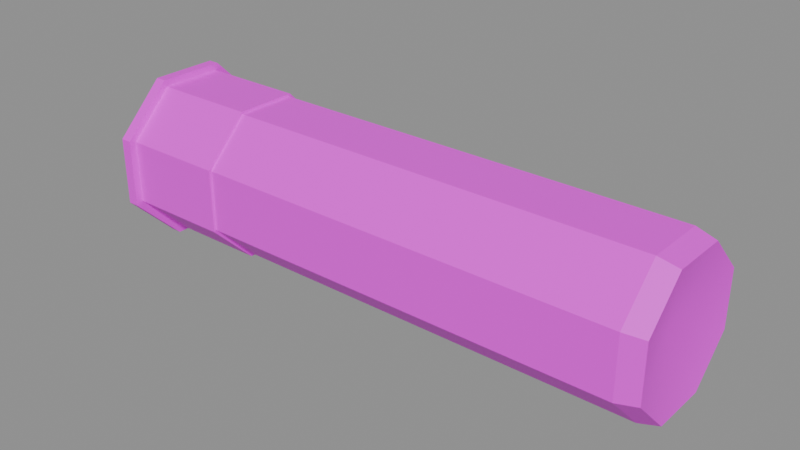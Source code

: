 # Source: vr_shell_live.blend  (saved by Blender 5.2.45; exported with 4.5.12 LTS)
import bpy
from mathutils import Matrix  # noqa: F401  (used for matrix-valued properties, if any)

bpy.ops.wm.read_factory_settings(use_empty=True)
scene = bpy.context.scene
scene.name = 'Scene'

# ---- collections
col_anchors = bpy.data.collections.new('anchors'); scene.collection.children.link(col_anchors)

# ---- images (referenced by path relative to the original .blend; pixels are not part of the script)
import os
ASSET_DIR = os.environ.get("B2B_ASSET_DIR", "")  # directory of the original .blend (textures are referenced by path, not embedded)
HERE = os.path.dirname(os.path.abspath(__file__))  # packed textures are extracted next to this script under _unpacked/

def load_image(name, relpath, width, height, colorspace="sRGB"):
    """Load a texture the original file referenced (path relative to the .blend, or extracted next to this script)."""
    p = next((c for c in (os.path.join(HERE, relpath), os.path.join(ASSET_DIR, relpath)) if relpath and os.path.exists(c)), "")
    if p:
        img = bpy.data.images.load(p, check_existing=True)
        img.name = name
    else:  # same state as the original file: an image datablock whose file is absent (Cycles renders it pink)
        img = bpy.data.images.new(name, width, height)
        img.source = "FILE"
        img.filepath = "//" + (relpath or name)
    img.colorspace_settings.name = colorspace
    return img
img_vr_shell_live_skin0 = load_image('vr_shell_live_skin0', 'vr_shell_live_skin0.png', 1024, 1024, 'sRGB')

# ---- materials (node trees are filled in below, after node groups)
mat_vr_shell_live = bpy.data.materials.new('vr_shell_live')

# ---- material node trees
mat_vr_shell_live.use_nodes = True; mat_vr_shell_live.node_tree.nodes.clear()
_N = mat_vr_shell_live.node_tree.nodes; _L = mat_vr_shell_live.node_tree.links
n0 = _N.new('ShaderNodeBsdfPrincipled'); n0.name = 'Principled BSDF'; n0.location = (-200, 100)
n0.inputs[10].default_value = 0.005
n1 = _N.new('ShaderNodeOutputMaterial'); n1.name = 'Material Output'; n1.location = (200, 100)
n2 = _N.new('ShaderNodeTexImage'); n2.name = 'Image Texture'; n2.location = (0, 0)
n2.image = img_vr_shell_live_skin0
n2.interpolation = 'Closest'
_L.new(n0.outputs[0], n1.inputs[0])
_L.new(n2.outputs[0], n0.inputs[0])
n1.is_active_output = True

# ---- meshes
me_vr_shell_live = bpy.data.meshes.new('vr_shell_live')
me_vr_shell_live.from_pydata([(-0.9186, 0.001065, 0.001065), (-0.9186, 0.2716, 0.1118), (-0.9186, 0.1118, 0.2716), (-0.9186, -0.1118, 0.2716), (-0.9186, -0.2716, 0.1118), (-0.9186, -0.2716, -0.1118), (-0.9186, -0.1118, -0.2716), (-0.9186, 0.1118, -0.2716), (-0.9186, 0.2716, -0.1118), (-0.8826, 0.1118, 0.2716), (-0.8826, 0.2716, 0.1118), (-0.8826, -0.1118, 0.2716), (-0.8826, -0.2716, 0.1118), (-0.8826, -0.2716, -0.1118), (-0.8826, -0.1118, -0.2716), (-0.8826, 0.1118, -0.2716), (-0.8826, 0.2716, -0.1118), (-0.8826, 0.1033, 0.2482), (-0.8826, 0.2482, 0.1033), (-0.8826, -0.1033, 0.2482), (-0.8826, -0.2482, 0.1033), (-0.8826, -0.2482, -0.1033), (-0.8826, -0.1033, -0.2482), (-0.8826, 0.1033, -0.2482), (-0.8826, 0.2482, -0.1033), (-0.5368, 0.1033, 0.2482), (-0.5368, 0.2482, 0.1033), (-0.5368, -0.1033, 0.2482), (-0.5368, -0.2482, 0.1033), (-0.5368, -0.2482, -0.1033), (-0.5368, -0.1033, -0.2482), (-0.5368, 0.1033, -0.2482), (-0.5368, 0.2482, -0.1033), (-0.5368, 0.09905, 0.2396), (-0.5368, 0.2396, 0.09905), (-0.5368, -0.09905, 0.2396), (-0.5368, -0.2396, 0.09905), (-0.5368, -0.2396, -0.09905), (-0.5368, -0.09905, -0.2396), (-0.5368, 0.09905, -0.2396), (-0.5368, 0.2396, -0.09905), (0.8538, 0.09905, 0.2396), (0.8538, 0.2396, 0.09905), (0.8538, -0.09905, 0.2396), (0.8538, -0.2396, 0.09905), (0.8538, -0.2396, -0.09905), (0.8538, -0.09905, -0.2396), (0.8538, 0.09905, -0.2396), (0.8538, 0.2396, -0.09905), (0.9186, 0.09266, 0.2226), (0.9186, 0.2226, 0.09266), (0.9186, -0.09266, 0.2226), (0.9186, -0.2226, 0.09266), (0.9186, -0.2226, -0.09266), (0.9186, -0.09266, -0.2226), (0.9186, 0.09266, -0.2226), (0.9186, 0.2226, -0.09266), (0.8682, 0.001065, 0.001065)], [], [(0, 2, 1), (0, 3, 2), (0, 4, 3), (0, 5, 4), (0, 6, 5), (0, 7, 6), (0, 8, 7), (0, 1, 8), (1, 2, 9), (1, 9, 10), (2, 3, 11), (2, 11, 9), (3, 4, 12), (3, 12, 11), (4, 5, 13), (4, 13, 12), (5, 6, 14), (5, 14, 13), (6, 7, 15), (6, 15, 14), (7, 8, 16), (7, 16, 15), (8, 1, 10), (8, 10, 16), (10, 9, 17), (10, 17, 18), (9, 11, 19), (9, 19, 17), (11, 12, 20), (11, 20, 19), (12, 13, 21), (12, 21, 20), (13, 14, 22), (13, 22, 21), (14, 15, 23), (14, 23, 22), (15, 16, 24), (15, 24, 23), (16, 10, 18), (16, 18, 24), (18, 17, 25), (18, 25, 26), (17, 19, 27), (17, 27, 25), (19, 20, 28), (19, 28, 27), (20, 21, 29), (20, 29, 28), (21, 22, 30), (21, 30, 29), (22, 23, 31), (22, 31, 30), (23, 24, 32), (23, 32, 31), (24, 18, 26), (24, 26, 32), (26, 25, 33), (26, 33, 34), (25, 27, 35), (25, 35, 33), (27, 28, 36), (27, 36, 35), (28, 29, 37), (28, 37, 36), (29, 30, 38), (29, 38, 37), (30, 31, 39), (30, 39, 38), (31, 32, 40), (31, 40, 39), (32, 26, 34), (32, 34, 40), (34, 33, 41), (34, 41, 42), (33, 35, 43), (33, 43, 41), (35, 36, 44), (35, 44, 43), (36, 37, 45), (36, 45, 44), (37, 38, 46), (37, 46, 45), (38, 39, 47), (38, 47, 46), (39, 40, 48), (39, 48, 47), (40, 34, 42), (40, 42, 48), (42, 41, 49), (42, 49, 50), (41, 43, 51), (41, 51, 49), (43, 44, 52), (43, 52, 51), (44, 45, 53), (44, 53, 52), (45, 46, 54), (45, 54, 53), (46, 47, 55), (46, 55, 54), (47, 48, 56), (47, 56, 55), (48, 42, 50), (48, 50, 56), (57, 50, 49), (57, 49, 51), (57, 51, 52), (57, 52, 53), (57, 53, 54), (57, 54, 55), (57, 55, 56), (57, 56, 50)])
me_vr_shell_live.polygons.foreach_set('use_smooth', [True] * 112)
_k = set([(1, 2), (1, 8), (1, 10), (2, 3), (2, 9), (3, 4), (3, 11), (4, 5), (4, 12), (5, 6), (5, 13), (6, 7), (6, 14), (7, 8), (7, 15), (8, 16), (9, 10), (9, 11), (9, 17), (10, 16), (10, 18), (11, 12), (11, 19), (12, 13), (12, 20), (13, 14), (13, 21), (14, 15), (14, 22), (15, 16), (15, 23), (16, 24), (17, 18), (17, 19), (17, 25), (18, 24), (18, 26), (19, 20), (19, 27), (20, 21), (20, 28), (21, 22), (21, 29), (22, 23), (22, 30), (23, 24), (23, 31), (24, 32), (25, 26), (25, 27), (25, 33), (26, 32), (26, 34), (27, 28), (27, 35), (28, 29), (28, 36), (29, 30), (29, 37), (30, 31), (30, 38), (31, 32), (31, 39), (32, 40), (33, 34), (33, 35), (33, 41), (34, 40), (34, 42), (35, 36), (35, 43), (36, 37), (36, 44), (37, 38), (37, 45), (38, 39), (38, 46), (39, 40), (39, 47), (40, 48), (41, 42), (41, 43), (41, 49), (42, 48), (42, 50), (43, 44), (43, 51), (44, 45), (44, 52), (45, 46), (45, 53), (46, 47), (46, 54), (47, 48), (47, 55), (48, 56), (49, 50), (49, 51), (50, 56), (51, 52), (52, 53), (53, 54), (54, 55), (55, 56)])
me_vr_shell_live.attributes.new('sharp_edge', 'BOOLEAN', 'EDGE').data.foreach_set('value', [ (min(e.vertices), max(e.vertices)) in _k for e in me_vr_shell_live.edges])
_uv = me_vr_shell_live.uv_layers.new(name='UVMap')
_uv.uv.foreach_set('vector', [0.1328, 0.2344, 0.1797, 0.04688, 0.2266, 0.1406, 0.1328, 0.2344, 0.08594, 0.04688, 0.1797, 0.04688, 0.1328, 0.2344, 0.03906, 0.1406, 0.08594, 0.04688, 0.1328, 0.2344, 0.03906, 0.3281, 0.03906, 0.1406, 0.1328, 0.2344, 0.08594, 0.4219, 0.03906, 0.3281, 0.1328, 0.2344, 0.1797, 0.4219, 0.08594, 0.4219, 0.1328, 0.2344, 0.2266, 0.3281, 0.1797, 0.4219, 0.1328, 0.2344, 0.2266, 0.1406, 0.2266, 0.3281, 0.2734, 0.9531, 0.4922, 0.9531, 0.4922, 0.5156, 0.2734, 0.9531, 0.4922, 0.5156, 0.2734, 0.5156, 0.2734, 0.9531, 0.4922, 0.9531, 0.4922, 0.5156, 0.2734, 0.9531, 0.4922, 0.5156, 0.2734, 0.5156, 0.2734, 0.9531, 0.4922, 0.9531, 0.4922, 0.5156, 0.2734, 0.9531, 0.4922, 0.5156, 0.2734, 0.5156, 0.2734, 0.9531, 0.4922, 0.9531, 0.4922, 0.5156, 0.2734, 0.9531, 0.4922, 0.5156, 0.2734, 0.5156, 0.2734, 0.9531, 0.4922, 0.9531, 0.4922, 0.5156, 0.2734, 0.9531, 0.4922, 0.5156, 0.2734, 0.5156, 0.2734, 0.9531, 0.4922, 0.9531, 0.4922, 0.5156, 0.2734, 0.9531, 0.4922, 0.5156, 0.2734, 0.5156, 0.2734, 0.9531, 0.4922, 0.9531, 0.4922, 0.5156, 0.2734, 0.9531, 0.4922, 0.5156, 0.2734, 0.5156, 0.2734, 0.9531, 0.4922, 0.9531, 0.4922, 0.5156, 0.2734, 0.9531, 0.4922, 0.5156, 0.2734, 0.5156, 0.2734, 0.9531, 0.4922, 0.9531, 0.4922, 0.5156, 0.2734, 0.9531, 0.4922, 0.5156, 0.2734, 0.5156, 0.2734, 0.9531, 0.4922, 0.9531, 0.4922, 0.5156, 0.2734, 0.9531, 0.4922, 0.5156, 0.2734, 0.5156, 0.2734, 0.9531, 0.4922, 0.9531, 0.4922, 0.5156, 0.2734, 0.9531, 0.4922, 0.5156, 0.2734, 0.5156, 0.2734, 0.9531, 0.4922, 0.9531, 0.4922, 0.5156, 0.2734, 0.9531, 0.4922, 0.5156, 0.2734, 0.5156, 0.2734, 0.9531, 0.4922, 0.9531, 0.4922, 0.5156, 0.2734, 0.9531, 0.4922, 0.5156, 0.2734, 0.5156, 0.2734, 0.9531, 0.4922, 0.9531, 0.4922, 0.5156, 0.2734, 0.9531, 0.4922, 0.5156, 0.2734, 0.5156, 0.2734, 0.9531, 0.4922, 0.9531, 0.4922, 0.5156, 0.2734, 0.9531, 0.4922, 0.5156, 0.2734, 0.5156, 0.2734, 0.9531, 0.4922, 0.9531, 0.4922, 0.5156, 0.2734, 0.9531, 0.4922, 0.5156, 0.2734, 0.5156, 0.2734, 0.9531, 0.4922, 0.9531, 0.4922, 0.5156, 0.2734, 0.9531, 0.4922, 0.5156, 0.2734, 0.5156, 0.2734, 0.9531, 0.4922, 0.9531, 0.4922, 0.5156, 0.2734, 0.9531, 0.4922, 0.5156, 0.2734, 0.5156, 0.2734, 0.9531, 0.4922, 0.9531, 0.4922, 0.5156, 0.2734, 0.9531, 0.4922, 0.5156, 0.2734, 0.5156, 0.2734, 0.9531, 0.4922, 0.9531, 0.4922, 0.5156, 0.2734, 0.9531, 0.4922, 0.5156, 0.2734, 0.5156, 0.2734, 0.9531, 0.4922, 0.9531, 0.4922, 0.5156, 0.2734, 0.9531, 0.4922, 0.5156, 0.2734, 0.5156, 0.2734, 0.9531, 0.4922, 0.9531, 0.4922, 0.5156, 0.2734, 0.9531, 0.4922, 0.5156, 0.2734, 0.5156, 0.2734, 0.9531, 0.4922, 0.9531, 0.4922, 0.5156, 0.2734, 0.9531, 0.4922, 0.5156, 0.2734, 0.5156, 0.2734, 0.9531, 0.4922, 0.9531, 0.4922, 0.5156, 0.2734, 0.9531, 0.4922, 0.5156, 0.2734, 0.5156, 0.2734, 0.9531, 0.4922, 0.9531, 0.4922, 0.5156, 0.2734, 0.9531, 0.4922, 0.5156, 0.2734, 0.5156, 0.2734, 0.9531, 0.4922, 0.9531, 0.4922, 0.5156, 0.2734, 0.9531, 0.4922, 0.5156, 0.2734, 0.5156, 0.2734, 0.9531, 0.4922, 0.9531, 0.4922, 0.5156, 0.2734, 0.9531, 0.4922, 0.5156, 0.2734, 0.5156, 0.2734, 0.9531, 0.4922, 0.9531, 0.4922, 0.5156, 0.2734, 0.9531, 0.4922, 0.5156, 0.2734, 0.5156, 0.2734, 0.9531, 0.4922, 0.9531, 0.4922, 0.5156, 0.2734, 0.9531, 0.4922, 0.5156, 0.2734, 0.5156, 0.2734, 0.9531, 0.4922, 0.9531, 0.4922, 0.5156, 0.2734, 0.9531, 0.4922, 0.5156, 0.2734, 0.5156, 0.2734, 0.9531, 0.4922, 0.9531, 0.4922, 0.5156, 0.2734, 0.9531, 0.4922, 0.5156, 0.2734, 0.5156, 0.2734, 0.9531, 0.4922, 0.9531, 0.4922, 0.5156, 0.2734, 0.9531, 0.4922, 0.5156, 0.2734, 0.5156, 0.02344, 0.9531, 0.2422, 0.9531, 0.2422, 0.5156, 0.02344, 0.9531, 0.2422, 0.5156, 0.02344, 0.5156, 0.02344, 0.9531, 0.2422, 0.9531, 0.2422, 0.5156, 0.02344, 0.9531, 0.2422, 0.5156, 0.02344, 0.5156, 0.02344, 0.9531, 0.2422, 0.9531, 0.2422, 0.5156, 0.02344, 0.9531, 0.2422, 0.5156, 0.02344, 0.5156, 0.02344, 0.9531, 0.2422, 0.9531, 0.2422, 0.5156, 0.02344, 0.9531, 0.2422, 0.5156, 0.02344, 0.5156, 0.02344, 0.9531, 0.2422, 0.9531, 0.2422, 0.5156, 0.02344, 0.9531, 0.2422, 0.5156, 0.02344, 0.5156, 0.02344, 0.9531, 0.2422, 0.9531, 0.2422, 0.5156, 0.02344, 0.9531, 0.2422, 0.5156, 0.02344, 0.5156, 0.02344, 0.9531, 0.2422, 0.9531, 0.2422, 0.5156, 0.02344, 0.9531, 0.2422, 0.5156, 0.02344, 0.5156, 0.02344, 0.9531, 0.2422, 0.9531, 0.2422, 0.5156, 0.02344, 0.9531, 0.2422, 0.5156, 0.02344, 0.5156, 0.02344, 0.9531, 0.2422, 0.9531, 0.2422, 0.5156, 0.02344, 0.9531, 0.2422, 0.5156, 0.02344, 0.5156, 0.02344, 0.9531, 0.2422, 0.9531, 0.2422, 0.5156, 0.02344, 0.9531, 0.2422, 0.5156, 0.02344, 0.5156, 0.02344, 0.9531, 0.2422, 0.9531, 0.2422, 0.5156, 0.02344, 0.9531, 0.2422, 0.5156, 0.02344, 0.5156, 0.02344, 0.9531, 0.2422, 0.9531, 0.2422, 0.5156, 0.02344, 0.9531, 0.2422, 0.5156, 0.02344, 0.5156, 0.02344, 0.9531, 0.2422, 0.9531, 0.2422, 0.5156, 0.02344, 0.9531, 0.2422, 0.5156, 0.02344, 0.5156, 0.02344, 0.9531, 0.2422, 0.9531, 0.2422, 0.5156, 0.02344, 0.9531, 0.2422, 0.5156, 0.02344, 0.5156, 0.02344, 0.9531, 0.2422, 0.9531, 0.2422, 0.5156, 0.02344, 0.9531, 0.2422, 0.5156, 0.02344, 0.5156, 0.02344, 0.9531, 0.2422, 0.9531, 0.2422, 0.5156, 0.02344, 0.9531, 0.2422, 0.5156, 0.02344, 0.5156, 0.3828, 0.2344, 0.4766, 0.1406, 0.4297, 0.04688, 0.3828, 0.2344, 0.4297, 0.04688, 0.3359, 0.04688, 0.3828, 0.2344, 0.3359, 0.04688, 0.2891, 0.1406, 0.3828, 0.2344, 0.2891, 0.1406, 0.2891, 0.3281, 0.3828, 0.2344, 0.2891, 0.3281, 0.3359, 0.4219, 0.3828, 0.2344, 0.3359, 0.4219, 0.4297, 0.4219, 0.3828, 0.2344, 0.4297, 0.4219, 0.4766, 0.3281, 0.3828, 0.2344, 0.4766, 0.3281, 0.4766, 0.1406])
me_vr_shell_live.materials.append(mat_vr_shell_live)
me_vr_shell_live.update()

# ---- objects
ob_vr_shell_live = bpy.data.objects.new('vr_shell_live', me_vr_shell_live)

# ---- transforms, parenting, visibility, modifiers, constraints
ob_vr_shell_live.location = (0.0, 0.0, 0.0)

# ---- collection membership
scene.collection.objects.link(ob_vr_shell_live)

# ---- scene / render settings (as saved in the file)
scene.frame_start = 1; scene.frame_end = 250; scene.frame_set(1)
scene.render.engine = 'BLENDER_EEVEE_NEXT'
scene.render.bake_bias = 0.0
scene.render.bake_samples = 0
scene.render.compositor_device = 'GPU'
scene.eevee.use_volume_custom_range = False
scene.eevee.fast_gi_thickness_near = 0.1
scene.eevee.fast_gi_thickness_far = 0.0
scene.eevee.ray_tracing_options.screen_trace_thickness = 0.1
bpy.context.view_layer.update()

# ---- added for rendering (the .blend has no active camera and no usable light): camera, sun + grey world if the file has none
cam_auto = bpy.data.cameras.new('AutoCamera')
cam_auto.lens = 50.0
cam_auto.sensor_width = 36.0
cam_auto.clip_end = 1000.0
ob_auto_camera = bpy.data.objects.new('AutoCamera', cam_auto)
scene.collection.objects.link(ob_auto_camera)
ob_auto_camera.location = (1.84248, -2.21098, 1.47399)
ob_auto_camera.rotation_euler = (1.09748, -7.21219e-08, 0.694738)
scene.camera = ob_auto_camera
light_auto_sun = bpy.data.lights.new('AutoSun', 'SUN')
light_auto_sun.energy = 3.0
light_auto_sun.angle = 0.0523599
ob_auto_sun = bpy.data.objects.new('AutoSun', light_auto_sun)
scene.collection.objects.link(ob_auto_sun)
ob_auto_sun.rotation_euler = (0.872665, 0.174533, 0.523599)
if scene.world is None:
    world_auto = bpy.data.worlds.new('AutoWorld')
    world_auto.color = (0.3, 0.3, 0.3)
    scene.world = world_auto
bpy.context.view_layer.update()
